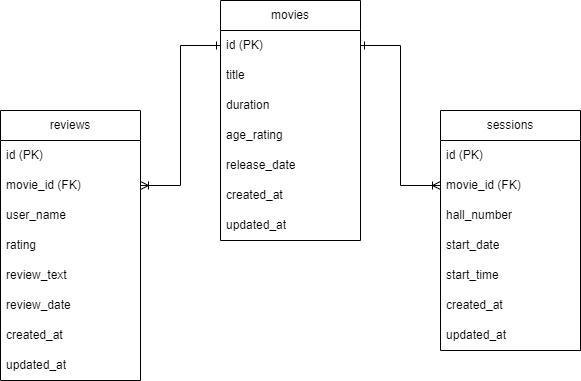

The diagram above was exported from draw.io. Its source (the exported page's mxGraphModel, read from the mxfile embedded in the PNG):
<mxGraphModel dx="1829" dy="1754" grid="1" gridSize="10" guides="1" tooltips="1" connect="1" arrows="1" fold="1" page="1" pageScale="1" pageWidth="827" pageHeight="1169" math="0" shadow="0">
  <root>
    <mxCell id="0" />
    <mxCell id="1" parent="0" />
    <mxCell id="TJoMNXyg4LMRcU1ZofEY-2" value="movies" style="swimlane;fontStyle=0;childLayout=stackLayout;horizontal=1;startSize=30;horizontalStack=0;resizeParent=1;resizeParentMax=0;resizeLast=0;collapsible=1;marginBottom=0;whiteSpace=wrap;html=1;" vertex="1" parent="1">
      <mxGeometry x="160" y="-30" width="140" height="240" as="geometry" />
    </mxCell>
    <mxCell id="TJoMNXyg4LMRcU1ZofEY-25" value="id (PK)" style="text;strokeColor=none;fillColor=none;align=left;verticalAlign=middle;spacingLeft=4;spacingRight=4;overflow=hidden;points=[[0,0.5],[1,0.5]];portConstraint=eastwest;rotatable=0;whiteSpace=wrap;html=1;" vertex="1" parent="TJoMNXyg4LMRcU1ZofEY-2">
      <mxGeometry y="30" width="140" height="30" as="geometry" />
    </mxCell>
    <mxCell id="TJoMNXyg4LMRcU1ZofEY-3" value="title" style="text;strokeColor=none;fillColor=none;align=left;verticalAlign=middle;spacingLeft=4;spacingRight=4;overflow=hidden;points=[[0,0.5],[1,0.5]];portConstraint=eastwest;rotatable=0;whiteSpace=wrap;html=1;" vertex="1" parent="TJoMNXyg4LMRcU1ZofEY-2">
      <mxGeometry y="60" width="140" height="30" as="geometry" />
    </mxCell>
    <mxCell id="TJoMNXyg4LMRcU1ZofEY-4" value="duration" style="text;strokeColor=none;fillColor=none;align=left;verticalAlign=middle;spacingLeft=4;spacingRight=4;overflow=hidden;points=[[0,0.5],[1,0.5]];portConstraint=eastwest;rotatable=0;whiteSpace=wrap;html=1;" vertex="1" parent="TJoMNXyg4LMRcU1ZofEY-2">
      <mxGeometry y="90" width="140" height="30" as="geometry" />
    </mxCell>
    <mxCell id="TJoMNXyg4LMRcU1ZofEY-5" value="age_rating" style="text;strokeColor=none;fillColor=none;align=left;verticalAlign=middle;spacingLeft=4;spacingRight=4;overflow=hidden;points=[[0,0.5],[1,0.5]];portConstraint=eastwest;rotatable=0;whiteSpace=wrap;html=1;" vertex="1" parent="TJoMNXyg4LMRcU1ZofEY-2">
      <mxGeometry y="120" width="140" height="30" as="geometry" />
    </mxCell>
    <mxCell id="TJoMNXyg4LMRcU1ZofEY-6" value="release_date" style="text;strokeColor=none;fillColor=none;align=left;verticalAlign=middle;spacingLeft=4;spacingRight=4;overflow=hidden;points=[[0,0.5],[1,0.5]];portConstraint=eastwest;rotatable=0;whiteSpace=wrap;html=1;" vertex="1" parent="TJoMNXyg4LMRcU1ZofEY-2">
      <mxGeometry y="150" width="140" height="30" as="geometry" />
    </mxCell>
    <mxCell id="TJoMNXyg4LMRcU1ZofEY-7" value="created_at" style="text;strokeColor=none;fillColor=none;align=left;verticalAlign=middle;spacingLeft=4;spacingRight=4;overflow=hidden;points=[[0,0.5],[1,0.5]];portConstraint=eastwest;rotatable=0;whiteSpace=wrap;html=1;" vertex="1" parent="TJoMNXyg4LMRcU1ZofEY-2">
      <mxGeometry y="180" width="140" height="30" as="geometry" />
    </mxCell>
    <mxCell id="TJoMNXyg4LMRcU1ZofEY-8" value="updated_at" style="text;strokeColor=none;fillColor=none;align=left;verticalAlign=middle;spacingLeft=4;spacingRight=4;overflow=hidden;points=[[0,0.5],[1,0.5]];portConstraint=eastwest;rotatable=0;whiteSpace=wrap;html=1;" vertex="1" parent="TJoMNXyg4LMRcU1ZofEY-2">
      <mxGeometry y="210" width="140" height="30" as="geometry" />
    </mxCell>
    <mxCell id="TJoMNXyg4LMRcU1ZofEY-9" value="sessions" style="swimlane;fontStyle=0;childLayout=stackLayout;horizontal=1;startSize=30;horizontalStack=0;resizeParent=1;resizeParentMax=0;resizeLast=0;collapsible=1;marginBottom=0;whiteSpace=wrap;html=1;" vertex="1" parent="1">
      <mxGeometry x="380" y="80" width="140" height="240" as="geometry" />
    </mxCell>
    <mxCell id="TJoMNXyg4LMRcU1ZofEY-26" value="id (PK)" style="text;strokeColor=none;fillColor=none;align=left;verticalAlign=middle;spacingLeft=4;spacingRight=4;overflow=hidden;points=[[0,0.5],[1,0.5]];portConstraint=eastwest;rotatable=0;whiteSpace=wrap;html=1;" vertex="1" parent="TJoMNXyg4LMRcU1ZofEY-9">
      <mxGeometry y="30" width="140" height="30" as="geometry" />
    </mxCell>
    <mxCell id="TJoMNXyg4LMRcU1ZofEY-10" value="movie_id (FK)" style="text;strokeColor=none;fillColor=none;align=left;verticalAlign=middle;spacingLeft=4;spacingRight=4;overflow=hidden;points=[[0,0.5],[1,0.5]];portConstraint=eastwest;rotatable=0;whiteSpace=wrap;html=1;" vertex="1" parent="TJoMNXyg4LMRcU1ZofEY-9">
      <mxGeometry y="60" width="140" height="30" as="geometry" />
    </mxCell>
    <mxCell id="TJoMNXyg4LMRcU1ZofEY-11" value="hall_number" style="text;strokeColor=none;fillColor=none;align=left;verticalAlign=middle;spacingLeft=4;spacingRight=4;overflow=hidden;points=[[0,0.5],[1,0.5]];portConstraint=eastwest;rotatable=0;whiteSpace=wrap;html=1;" vertex="1" parent="TJoMNXyg4LMRcU1ZofEY-9">
      <mxGeometry y="90" width="140" height="30" as="geometry" />
    </mxCell>
    <mxCell id="TJoMNXyg4LMRcU1ZofEY-12" value="start_date" style="text;strokeColor=none;fillColor=none;align=left;verticalAlign=middle;spacingLeft=4;spacingRight=4;overflow=hidden;points=[[0,0.5],[1,0.5]];portConstraint=eastwest;rotatable=0;whiteSpace=wrap;html=1;" vertex="1" parent="TJoMNXyg4LMRcU1ZofEY-9">
      <mxGeometry y="120" width="140" height="30" as="geometry" />
    </mxCell>
    <mxCell id="TJoMNXyg4LMRcU1ZofEY-13" value="start_time" style="text;strokeColor=none;fillColor=none;align=left;verticalAlign=middle;spacingLeft=4;spacingRight=4;overflow=hidden;points=[[0,0.5],[1,0.5]];portConstraint=eastwest;rotatable=0;whiteSpace=wrap;html=1;" vertex="1" parent="TJoMNXyg4LMRcU1ZofEY-9">
      <mxGeometry y="150" width="140" height="30" as="geometry" />
    </mxCell>
    <mxCell id="TJoMNXyg4LMRcU1ZofEY-14" value="created_at" style="text;strokeColor=none;fillColor=none;align=left;verticalAlign=middle;spacingLeft=4;spacingRight=4;overflow=hidden;points=[[0,0.5],[1,0.5]];portConstraint=eastwest;rotatable=0;whiteSpace=wrap;html=1;" vertex="1" parent="TJoMNXyg4LMRcU1ZofEY-9">
      <mxGeometry y="180" width="140" height="30" as="geometry" />
    </mxCell>
    <mxCell id="TJoMNXyg4LMRcU1ZofEY-15" value="updated_at" style="text;strokeColor=none;fillColor=none;align=left;verticalAlign=middle;spacingLeft=4;spacingRight=4;overflow=hidden;points=[[0,0.5],[1,0.5]];portConstraint=eastwest;rotatable=0;whiteSpace=wrap;html=1;" vertex="1" parent="TJoMNXyg4LMRcU1ZofEY-9">
      <mxGeometry y="210" width="140" height="30" as="geometry" />
    </mxCell>
    <mxCell id="TJoMNXyg4LMRcU1ZofEY-16" value="reviews" style="swimlane;fontStyle=0;childLayout=stackLayout;horizontal=1;startSize=30;horizontalStack=0;resizeParent=1;resizeParentMax=0;resizeLast=0;collapsible=1;marginBottom=0;whiteSpace=wrap;html=1;" vertex="1" parent="1">
      <mxGeometry x="-60" y="80" width="140" height="270" as="geometry" />
    </mxCell>
    <mxCell id="TJoMNXyg4LMRcU1ZofEY-24" value="id (PK)" style="text;strokeColor=none;fillColor=none;align=left;verticalAlign=middle;spacingLeft=4;spacingRight=4;overflow=hidden;points=[[0,0.5],[1,0.5]];portConstraint=eastwest;rotatable=0;whiteSpace=wrap;html=1;" vertex="1" parent="TJoMNXyg4LMRcU1ZofEY-16">
      <mxGeometry y="30" width="140" height="30" as="geometry" />
    </mxCell>
    <mxCell id="TJoMNXyg4LMRcU1ZofEY-17" value="movie_id (FK)" style="text;strokeColor=none;fillColor=none;align=left;verticalAlign=middle;spacingLeft=4;spacingRight=4;overflow=hidden;points=[[0,0.5],[1,0.5]];portConstraint=eastwest;rotatable=0;whiteSpace=wrap;html=1;" vertex="1" parent="TJoMNXyg4LMRcU1ZofEY-16">
      <mxGeometry y="60" width="140" height="30" as="geometry" />
    </mxCell>
    <mxCell id="TJoMNXyg4LMRcU1ZofEY-18" value="user_name" style="text;strokeColor=none;fillColor=none;align=left;verticalAlign=middle;spacingLeft=4;spacingRight=4;overflow=hidden;points=[[0,0.5],[1,0.5]];portConstraint=eastwest;rotatable=0;whiteSpace=wrap;html=1;" vertex="1" parent="TJoMNXyg4LMRcU1ZofEY-16">
      <mxGeometry y="90" width="140" height="30" as="geometry" />
    </mxCell>
    <mxCell id="TJoMNXyg4LMRcU1ZofEY-19" value="rating" style="text;strokeColor=none;fillColor=none;align=left;verticalAlign=middle;spacingLeft=4;spacingRight=4;overflow=hidden;points=[[0,0.5],[1,0.5]];portConstraint=eastwest;rotatable=0;whiteSpace=wrap;html=1;" vertex="1" parent="TJoMNXyg4LMRcU1ZofEY-16">
      <mxGeometry y="120" width="140" height="30" as="geometry" />
    </mxCell>
    <mxCell id="TJoMNXyg4LMRcU1ZofEY-20" value="review_text" style="text;strokeColor=none;fillColor=none;align=left;verticalAlign=middle;spacingLeft=4;spacingRight=4;overflow=hidden;points=[[0,0.5],[1,0.5]];portConstraint=eastwest;rotatable=0;whiteSpace=wrap;html=1;" vertex="1" parent="TJoMNXyg4LMRcU1ZofEY-16">
      <mxGeometry y="150" width="140" height="30" as="geometry" />
    </mxCell>
    <mxCell id="TJoMNXyg4LMRcU1ZofEY-23" value="review_date" style="text;strokeColor=none;fillColor=none;align=left;verticalAlign=middle;spacingLeft=4;spacingRight=4;overflow=hidden;points=[[0,0.5],[1,0.5]];portConstraint=eastwest;rotatable=0;whiteSpace=wrap;html=1;" vertex="1" parent="TJoMNXyg4LMRcU1ZofEY-16">
      <mxGeometry y="180" width="140" height="30" as="geometry" />
    </mxCell>
    <mxCell id="TJoMNXyg4LMRcU1ZofEY-21" value="created_at" style="text;strokeColor=none;fillColor=none;align=left;verticalAlign=middle;spacingLeft=4;spacingRight=4;overflow=hidden;points=[[0,0.5],[1,0.5]];portConstraint=eastwest;rotatable=0;whiteSpace=wrap;html=1;" vertex="1" parent="TJoMNXyg4LMRcU1ZofEY-16">
      <mxGeometry y="210" width="140" height="30" as="geometry" />
    </mxCell>
    <mxCell id="TJoMNXyg4LMRcU1ZofEY-22" value="updated_at" style="text;strokeColor=none;fillColor=none;align=left;verticalAlign=middle;spacingLeft=4;spacingRight=4;overflow=hidden;points=[[0,0.5],[1,0.5]];portConstraint=eastwest;rotatable=0;whiteSpace=wrap;html=1;" vertex="1" parent="TJoMNXyg4LMRcU1ZofEY-16">
      <mxGeometry y="240" width="140" height="30" as="geometry" />
    </mxCell>
    <mxCell id="TJoMNXyg4LMRcU1ZofEY-27" style="edgeStyle=orthogonalEdgeStyle;rounded=0;orthogonalLoop=1;jettySize=auto;html=1;exitX=1;exitY=0.5;exitDx=0;exitDy=0;entryX=0;entryY=0.5;entryDx=0;entryDy=0;startArrow=ERoneToMany;startFill=0;endArrow=ERone;endFill=0;" edge="1" parent="1" source="TJoMNXyg4LMRcU1ZofEY-17" target="TJoMNXyg4LMRcU1ZofEY-25">
      <mxGeometry relative="1" as="geometry" />
    </mxCell>
    <mxCell id="TJoMNXyg4LMRcU1ZofEY-28" style="edgeStyle=orthogonalEdgeStyle;rounded=0;orthogonalLoop=1;jettySize=auto;html=1;exitX=0;exitY=0.5;exitDx=0;exitDy=0;entryX=1;entryY=0.5;entryDx=0;entryDy=0;startArrow=ERoneToMany;startFill=0;endArrow=ERone;endFill=0;" edge="1" parent="1" source="TJoMNXyg4LMRcU1ZofEY-10" target="TJoMNXyg4LMRcU1ZofEY-25">
      <mxGeometry relative="1" as="geometry" />
    </mxCell>
  </root>
</mxGraphModel>